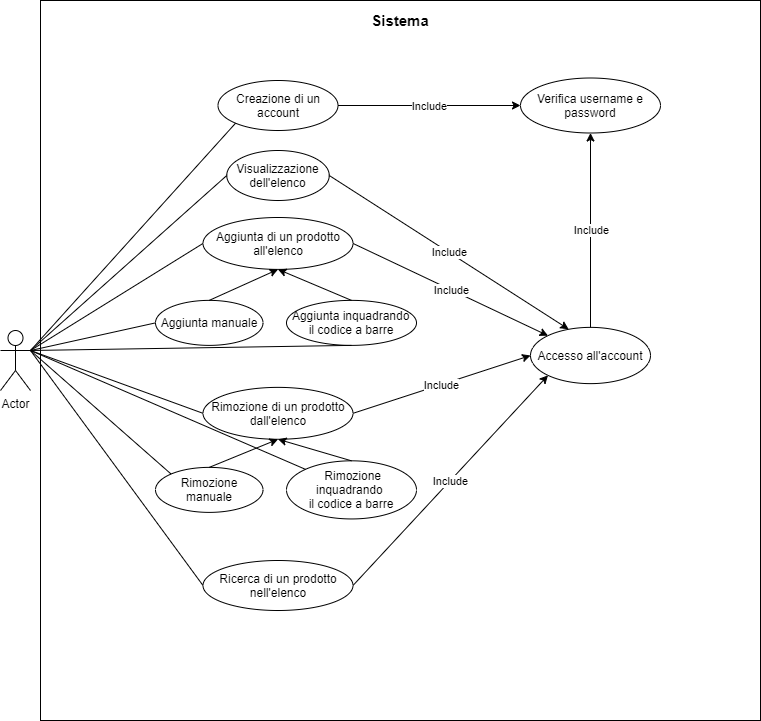

The diagram above was exported from draw.io. Its source (the exported page's mxGraphModel, read from the mxfile embedded in the PNG):
<mxGraphModel dx="1381" dy="764" grid="1" gridSize="10" guides="1" tooltips="1" connect="1" arrows="1" fold="1" page="1" pageScale="1" pageWidth="827" pageHeight="1169" math="0" shadow="0">
  <root>
    <mxCell id="0" />
    <mxCell id="1" parent="0" />
    <object label="Actor" id="7dX7f7TszpQptt8mn-II-1">
      <mxCell style="shape=umlActor;verticalLabelPosition=bottom;verticalAlign=top;html=1;outlineConnect=0;comic=0;" parent="1" vertex="1">
        <mxGeometry x="40" y="370" width="30" height="60" as="geometry" />
      </mxCell>
    </object>
    <mxCell id="7dX7f7TszpQptt8mn-II-6" value="" style="rounded=0;whiteSpace=wrap;html=1;comic=0;" parent="1" vertex="1">
      <mxGeometry x="80" y="40" width="720" height="720" as="geometry" />
    </mxCell>
    <mxCell id="7dX7f7TszpQptt8mn-II-10" value="&lt;b&gt;&lt;font style=&quot;font-size: 15px&quot;&gt;Sistema&lt;/font&gt;&lt;/b&gt;" style="text;html=1;strokeColor=none;fillColor=none;align=center;verticalAlign=middle;whiteSpace=wrap;rounded=0;comic=0;" parent="1" vertex="1">
      <mxGeometry x="420" y="50" width="40" height="20" as="geometry" />
    </mxCell>
    <mxCell id="7dX7f7TszpQptt8mn-II-11" value="Creazione di un account" style="ellipse;whiteSpace=wrap;html=1;comic=0;" parent="1" vertex="1">
      <mxGeometry x="257.5" y="120" width="120" height="50" as="geometry" />
    </mxCell>
    <mxCell id="7dX7f7TszpQptt8mn-II-13" value="" style="endArrow=none;html=1;exitX=1;exitY=0.3333333333333333;exitDx=0;exitDy=0;exitPerimeter=0;entryX=0;entryY=1;entryDx=0;entryDy=0;endFill=0;" parent="1" source="7dX7f7TszpQptt8mn-II-1" target="7dX7f7TszpQptt8mn-II-11" edge="1">
      <mxGeometry width="50" height="50" relative="1" as="geometry">
        <mxPoint x="380" y="370" as="sourcePoint" />
        <mxPoint x="430" y="320" as="targetPoint" />
      </mxGeometry>
    </mxCell>
    <mxCell id="7dX7f7TszpQptt8mn-II-18" value="Verifica username e password" style="ellipse;whiteSpace=wrap;html=1;comic=0;" parent="1" vertex="1">
      <mxGeometry x="560" y="117.5" width="140" height="55" as="geometry" />
    </mxCell>
    <mxCell id="7dX7f7TszpQptt8mn-II-19" value="Accesso all'account" style="ellipse;whiteSpace=wrap;html=1;comic=0;" parent="1" vertex="1">
      <mxGeometry x="570" y="366.88" width="120" height="56.25" as="geometry" />
    </mxCell>
    <mxCell id="Kc4W-UGXjmKcayrodxk8-1" value="" style="endArrow=classic;html=1;exitX=1;exitY=0.5;exitDx=0;exitDy=0;entryX=0;entryY=0.5;entryDx=0;entryDy=0;" parent="1" source="7dX7f7TszpQptt8mn-II-11" target="7dX7f7TszpQptt8mn-II-18" edge="1">
      <mxGeometry relative="1" as="geometry">
        <mxPoint x="410" y="260" as="sourcePoint" />
        <mxPoint x="510" y="260" as="targetPoint" />
      </mxGeometry>
    </mxCell>
    <mxCell id="Kc4W-UGXjmKcayrodxk8-2" value="Include" style="edgeLabel;resizable=0;html=1;align=center;verticalAlign=middle;" parent="Kc4W-UGXjmKcayrodxk8-1" connectable="0" vertex="1">
      <mxGeometry relative="1" as="geometry" />
    </mxCell>
    <mxCell id="Kc4W-UGXjmKcayrodxk8-9" value="" style="endArrow=classic;html=1;exitX=0.5;exitY=0;exitDx=0;exitDy=0;entryX=0.5;entryY=1;entryDx=0;entryDy=0;" parent="1" source="7dX7f7TszpQptt8mn-II-19" target="7dX7f7TszpQptt8mn-II-18" edge="1">
      <mxGeometry relative="1" as="geometry">
        <mxPoint x="630" y="426.8800000000001" as="sourcePoint" />
        <mxPoint x="750" y="320" as="targetPoint" />
      </mxGeometry>
    </mxCell>
    <mxCell id="Kc4W-UGXjmKcayrodxk8-10" value="Include" style="edgeLabel;resizable=0;html=1;align=center;verticalAlign=middle;" parent="Kc4W-UGXjmKcayrodxk8-9" connectable="0" vertex="1">
      <mxGeometry relative="1" as="geometry" />
    </mxCell>
    <mxCell id="R2g4trKCJCmCnZstbao1-11" value="Aggiunta di un prodotto&lt;br&gt;all'elenco" style="ellipse;whiteSpace=wrap;html=1;comic=0;" vertex="1" parent="1">
      <mxGeometry x="242.5" y="257" width="150" height="51.88" as="geometry" />
    </mxCell>
    <mxCell id="R2g4trKCJCmCnZstbao1-12" value="Aggiunta manuale" style="ellipse;whiteSpace=wrap;html=1;" vertex="1" parent="1">
      <mxGeometry x="195" y="339.88" width="107.5" height="45" as="geometry" />
    </mxCell>
    <mxCell id="R2g4trKCJCmCnZstbao1-13" value="&amp;nbsp;Aggiunta inquadrando &lt;br&gt;il codice a barre" style="ellipse;whiteSpace=wrap;html=1;" vertex="1" parent="1">
      <mxGeometry x="326" y="339.88" width="130" height="45" as="geometry" />
    </mxCell>
    <mxCell id="R2g4trKCJCmCnZstbao1-14" value="" style="endArrow=none;html=1;exitX=1;exitY=0.3333333333333333;exitDx=0;exitDy=0;exitPerimeter=0;entryX=0;entryY=0.5;entryDx=0;entryDy=0;" edge="1" parent="1" source="7dX7f7TszpQptt8mn-II-1" target="R2g4trKCJCmCnZstbao1-11">
      <mxGeometry width="50" height="50" relative="1" as="geometry">
        <mxPoint x="370" y="410" as="sourcePoint" />
        <mxPoint x="420" y="360" as="targetPoint" />
      </mxGeometry>
    </mxCell>
    <mxCell id="R2g4trKCJCmCnZstbao1-15" value="" style="endArrow=none;html=1;exitX=1;exitY=0.3333333333333333;exitDx=0;exitDy=0;exitPerimeter=0;entryX=0.5;entryY=1;entryDx=0;entryDy=0;" edge="1" parent="1" source="7dX7f7TszpQptt8mn-II-1" target="R2g4trKCJCmCnZstbao1-13">
      <mxGeometry width="50" height="50" relative="1" as="geometry">
        <mxPoint x="370" y="410" as="sourcePoint" />
        <mxPoint x="335" y="380" as="targetPoint" />
      </mxGeometry>
    </mxCell>
    <mxCell id="R2g4trKCJCmCnZstbao1-16" value="" style="endArrow=none;html=1;exitX=1;exitY=0.3333333333333333;exitDx=0;exitDy=0;exitPerimeter=0;entryX=0;entryY=0.5;entryDx=0;entryDy=0;" edge="1" parent="1" source="7dX7f7TszpQptt8mn-II-1" target="R2g4trKCJCmCnZstbao1-12">
      <mxGeometry width="50" height="50" relative="1" as="geometry">
        <mxPoint x="370" y="410" as="sourcePoint" />
        <mxPoint x="420" y="360" as="targetPoint" />
      </mxGeometry>
    </mxCell>
    <mxCell id="R2g4trKCJCmCnZstbao1-17" value="" style="endArrow=classic;html=1;exitX=0.5;exitY=0;exitDx=0;exitDy=0;entryX=0.5;entryY=1;entryDx=0;entryDy=0;" edge="1" parent="1" source="R2g4trKCJCmCnZstbao1-13" target="R2g4trKCJCmCnZstbao1-11">
      <mxGeometry width="50" height="50" relative="1" as="geometry">
        <mxPoint x="370" y="470" as="sourcePoint" />
        <mxPoint x="420" y="420" as="targetPoint" />
      </mxGeometry>
    </mxCell>
    <mxCell id="R2g4trKCJCmCnZstbao1-18" value="" style="endArrow=classic;html=1;exitX=0.5;exitY=0;exitDx=0;exitDy=0;entryX=0.5;entryY=1;entryDx=0;entryDy=0;" edge="1" parent="1" source="R2g4trKCJCmCnZstbao1-12" target="R2g4trKCJCmCnZstbao1-11">
      <mxGeometry width="50" height="50" relative="1" as="geometry">
        <mxPoint x="370" y="470" as="sourcePoint" />
        <mxPoint x="420" y="420" as="targetPoint" />
      </mxGeometry>
    </mxCell>
    <mxCell id="R2g4trKCJCmCnZstbao1-19" value="" style="endArrow=classic;html=1;exitX=1;exitY=0.5;exitDx=0;exitDy=0;entryX=0;entryY=0;entryDx=0;entryDy=0;" edge="1" parent="1" target="7dX7f7TszpQptt8mn-II-19">
      <mxGeometry relative="1" as="geometry">
        <mxPoint x="392.4999999999984" y="282.94000000000005" as="sourcePoint" />
        <mxPoint x="586.7619649194362" y="435.5054939832753" as="targetPoint" />
      </mxGeometry>
    </mxCell>
    <mxCell id="R2g4trKCJCmCnZstbao1-20" value="Include" style="edgeLabel;resizable=0;html=1;align=center;verticalAlign=middle;" connectable="0" vertex="1" parent="R2g4trKCJCmCnZstbao1-19">
      <mxGeometry relative="1" as="geometry" />
    </mxCell>
    <mxCell id="R2g4trKCJCmCnZstbao1-21" value="Ricerca di un prodotto nell'elenco" style="ellipse;whiteSpace=wrap;html=1;" vertex="1" parent="1">
      <mxGeometry x="242.5" y="600" width="150" height="50" as="geometry" />
    </mxCell>
    <mxCell id="R2g4trKCJCmCnZstbao1-22" value="Visualizzazione&lt;br&gt;dell'elenco" style="ellipse;whiteSpace=wrap;html=1;" vertex="1" parent="1">
      <mxGeometry x="266.25" y="190" width="102.5" height="50" as="geometry" />
    </mxCell>
    <mxCell id="R2g4trKCJCmCnZstbao1-23" value="Rimozione di un prodotto&lt;br&gt;dall'elenco" style="ellipse;whiteSpace=wrap;html=1;comic=0;" vertex="1" parent="1">
      <mxGeometry x="242.5" y="426.88" width="150" height="51.88" as="geometry" />
    </mxCell>
    <mxCell id="R2g4trKCJCmCnZstbao1-24" value="Rimozione manuale" style="ellipse;whiteSpace=wrap;html=1;" vertex="1" parent="1">
      <mxGeometry x="195" y="506.88000000000005" width="107.5" height="45" as="geometry" />
    </mxCell>
    <mxCell id="R2g4trKCJCmCnZstbao1-25" value="&amp;nbsp;Rimozione inquadrando &lt;br&gt;il codice a barre" style="ellipse;whiteSpace=wrap;html=1;" vertex="1" parent="1">
      <mxGeometry x="326" y="500.32" width="130" height="58.12" as="geometry" />
    </mxCell>
    <mxCell id="R2g4trKCJCmCnZstbao1-26" value="" style="endArrow=classic;html=1;exitX=0.5;exitY=0;exitDx=0;exitDy=0;entryX=0.5;entryY=1;entryDx=0;entryDy=0;" edge="1" parent="1" source="R2g4trKCJCmCnZstbao1-25" target="R2g4trKCJCmCnZstbao1-23">
      <mxGeometry width="50" height="50" relative="1" as="geometry">
        <mxPoint x="355" y="680" as="sourcePoint" />
        <mxPoint x="405" y="630" as="targetPoint" />
      </mxGeometry>
    </mxCell>
    <mxCell id="R2g4trKCJCmCnZstbao1-27" value="" style="endArrow=classic;html=1;exitX=0.5;exitY=0;exitDx=0;exitDy=0;entryX=0.5;entryY=1;entryDx=0;entryDy=0;" edge="1" parent="1" source="R2g4trKCJCmCnZstbao1-24" target="R2g4trKCJCmCnZstbao1-23">
      <mxGeometry width="50" height="50" relative="1" as="geometry">
        <mxPoint x="355" y="680" as="sourcePoint" />
        <mxPoint x="405" y="630" as="targetPoint" />
      </mxGeometry>
    </mxCell>
    <mxCell id="R2g4trKCJCmCnZstbao1-28" value="" style="endArrow=none;html=1;exitX=1;exitY=0.3333333333333333;exitDx=0;exitDy=0;exitPerimeter=0;entryX=0;entryY=0;entryDx=0;entryDy=0;" edge="1" parent="1" source="7dX7f7TszpQptt8mn-II-1" target="R2g4trKCJCmCnZstbao1-24">
      <mxGeometry width="50" height="50" relative="1" as="geometry">
        <mxPoint x="340" y="480" as="sourcePoint" />
        <mxPoint x="390" y="430" as="targetPoint" />
      </mxGeometry>
    </mxCell>
    <mxCell id="R2g4trKCJCmCnZstbao1-29" value="" style="endArrow=none;html=1;exitX=1;exitY=0.3333333333333333;exitDx=0;exitDy=0;exitPerimeter=0;entryX=0;entryY=0;entryDx=0;entryDy=0;" edge="1" parent="1" source="7dX7f7TszpQptt8mn-II-1" target="R2g4trKCJCmCnZstbao1-25">
      <mxGeometry width="50" height="50" relative="1" as="geometry">
        <mxPoint x="340" y="480" as="sourcePoint" />
        <mxPoint x="390" y="430" as="targetPoint" />
      </mxGeometry>
    </mxCell>
    <mxCell id="R2g4trKCJCmCnZstbao1-30" value="" style="endArrow=none;html=1;exitX=1;exitY=0.3333333333333333;exitDx=0;exitDy=0;exitPerimeter=0;entryX=0;entryY=0.5;entryDx=0;entryDy=0;" edge="1" parent="1" source="7dX7f7TszpQptt8mn-II-1" target="R2g4trKCJCmCnZstbao1-23">
      <mxGeometry width="50" height="50" relative="1" as="geometry">
        <mxPoint x="340" y="490" as="sourcePoint" />
        <mxPoint x="390" y="440" as="targetPoint" />
      </mxGeometry>
    </mxCell>
    <mxCell id="R2g4trKCJCmCnZstbao1-31" value="" style="endArrow=none;html=1;exitX=1;exitY=0.3333333333333333;exitDx=0;exitDy=0;exitPerimeter=0;entryX=0;entryY=0.5;entryDx=0;entryDy=0;" edge="1" parent="1" source="7dX7f7TszpQptt8mn-II-1" target="R2g4trKCJCmCnZstbao1-22">
      <mxGeometry width="50" height="50" relative="1" as="geometry">
        <mxPoint x="430" y="260" as="sourcePoint" />
        <mxPoint x="480" y="210" as="targetPoint" />
      </mxGeometry>
    </mxCell>
    <mxCell id="R2g4trKCJCmCnZstbao1-32" value="" style="endArrow=classic;html=1;exitX=1;exitY=0.5;exitDx=0;exitDy=0;entryX=0.318;entryY=0.033;entryDx=0;entryDy=0;entryPerimeter=0;" edge="1" parent="1" target="7dX7f7TszpQptt8mn-II-19">
      <mxGeometry relative="1" as="geometry">
        <mxPoint x="368.7500000000018" y="214.9999999999999" as="sourcePoint" />
        <mxPoint x="603.1199999999999" y="428.8487500000001" as="targetPoint" />
      </mxGeometry>
    </mxCell>
    <mxCell id="R2g4trKCJCmCnZstbao1-33" value="Include" style="edgeLabel;resizable=0;html=1;align=center;verticalAlign=middle;" connectable="0" vertex="1" parent="R2g4trKCJCmCnZstbao1-32">
      <mxGeometry relative="1" as="geometry" />
    </mxCell>
    <mxCell id="R2g4trKCJCmCnZstbao1-34" value="" style="endArrow=classic;html=1;exitX=1;exitY=0.5;exitDx=0;exitDy=0;entryX=0;entryY=0.5;entryDx=0;entryDy=0;" edge="1" parent="1" target="7dX7f7TszpQptt8mn-II-19">
      <mxGeometry relative="1" as="geometry">
        <mxPoint x="392.4999999999984" y="452.82000000000005" as="sourcePoint" />
        <mxPoint x="570" y="455.0050000000001" as="targetPoint" />
      </mxGeometry>
    </mxCell>
    <mxCell id="R2g4trKCJCmCnZstbao1-35" value="Include" style="edgeLabel;resizable=0;html=1;align=center;verticalAlign=middle;" connectable="0" vertex="1" parent="R2g4trKCJCmCnZstbao1-34">
      <mxGeometry relative="1" as="geometry" />
    </mxCell>
    <mxCell id="R2g4trKCJCmCnZstbao1-36" value="" style="endArrow=none;html=1;exitX=1;exitY=0.3333333333333333;exitDx=0;exitDy=0;exitPerimeter=0;entryX=0;entryY=0.5;entryDx=0;entryDy=0;" edge="1" parent="1" source="7dX7f7TszpQptt8mn-II-1" target="R2g4trKCJCmCnZstbao1-21">
      <mxGeometry width="50" height="50" relative="1" as="geometry">
        <mxPoint x="330" y="530" as="sourcePoint" />
        <mxPoint x="380" y="480" as="targetPoint" />
      </mxGeometry>
    </mxCell>
    <mxCell id="R2g4trKCJCmCnZstbao1-37" value="" style="endArrow=classic;html=1;exitX=1;exitY=0.5;exitDx=0;exitDy=0;entryX=0;entryY=1;entryDx=0;entryDy=0;" edge="1" parent="1" target="7dX7f7TszpQptt8mn-II-19">
      <mxGeometry relative="1" as="geometry">
        <mxPoint x="392.5000000000016" y="625" as="sourcePoint" />
        <mxPoint x="586.7619649194362" y="474.5045060167249" as="targetPoint" />
      </mxGeometry>
    </mxCell>
    <mxCell id="R2g4trKCJCmCnZstbao1-38" value="Include" style="edgeLabel;resizable=0;html=1;align=center;verticalAlign=middle;" connectable="0" vertex="1" parent="R2g4trKCJCmCnZstbao1-37">
      <mxGeometry relative="1" as="geometry" />
    </mxCell>
  </root>
</mxGraphModel>